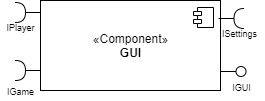

The diagram above was exported from draw.io. Its source (the exported page's mxGraphModel, read from the mxfile embedded in the PNG):
<mxGraphModel dx="868" dy="433" grid="1" gridSize="10" guides="1" tooltips="1" connect="1" arrows="1" fold="1" page="1" pageScale="1" pageWidth="827" pageHeight="1169" math="0" shadow="0">
  <root>
    <mxCell id="0" />
    <mxCell id="1" parent="0" />
    <mxCell id="_lqmMhFcNIPDSuA-ctJ7-1" value="«Component»&lt;br&gt;&lt;b&gt;GUI&lt;/b&gt;" style="html=1;dropTarget=0;" vertex="1" parent="1">
      <mxGeometry x="322" y="500" width="180" height="90" as="geometry" />
    </mxCell>
    <mxCell id="_lqmMhFcNIPDSuA-ctJ7-2" value="" style="shape=component;jettyWidth=8;jettyHeight=4;" vertex="1" parent="_lqmMhFcNIPDSuA-ctJ7-1">
      <mxGeometry x="1" width="20" height="20" relative="1" as="geometry">
        <mxPoint x="-27" y="7" as="offset" />
      </mxGeometry>
    </mxCell>
    <mxCell id="_lqmMhFcNIPDSuA-ctJ7-3" value="" style="rounded=0;orthogonalLoop=1;jettySize=auto;html=1;endArrow=none;endFill=0;" edge="1" parent="1" target="_lqmMhFcNIPDSuA-ctJ7-4">
      <mxGeometry relative="1" as="geometry">
        <mxPoint x="502.5" y="571" as="sourcePoint" />
      </mxGeometry>
    </mxCell>
    <mxCell id="_lqmMhFcNIPDSuA-ctJ7-4" value="" style="ellipse;whiteSpace=wrap;html=1;fontFamily=Helvetica;fontSize=12;fontColor=#000000;align=center;strokeColor=#000000;fillColor=#ffffff;points=[];aspect=fixed;resizable=0;" vertex="1" parent="1">
      <mxGeometry x="517.5" y="566" width="10" height="10" as="geometry" />
    </mxCell>
    <mxCell id="_lqmMhFcNIPDSuA-ctJ7-5" value="&lt;font style=&quot;font-size: 9px&quot;&gt;IGUI&lt;/font&gt;" style="text;html=1;align=center;verticalAlign=middle;resizable=0;points=[];autosize=1;" vertex="1" parent="1">
      <mxGeometry x="507.5" y="576" width="30" height="20" as="geometry" />
    </mxCell>
    <mxCell id="_lqmMhFcNIPDSuA-ctJ7-6" value="" style="shape=requiredInterface;html=1;verticalLabelPosition=bottom;rotation=-180;" vertex="1" parent="1">
      <mxGeometry x="515.5" y="508" width="10" height="20" as="geometry" />
    </mxCell>
    <mxCell id="_lqmMhFcNIPDSuA-ctJ7-7" value="" style="line;strokeWidth=1;fillColor=none;align=left;verticalAlign=middle;spacingTop=-1;spacingLeft=3;spacingRight=3;rotatable=0;labelPosition=right;points=[];portConstraint=eastwest;" vertex="1" parent="1">
      <mxGeometry x="500" y="514" width="15.5" height="8" as="geometry" />
    </mxCell>
    <mxCell id="_lqmMhFcNIPDSuA-ctJ7-8" value="&lt;font style=&quot;font-size: 9px&quot;&gt;ISettings&lt;/font&gt;" style="text;html=1;align=center;verticalAlign=middle;resizable=0;points=[];autosize=1;" vertex="1" parent="1">
      <mxGeometry x="495.5" y="522" width="50" height="20" as="geometry" />
    </mxCell>
    <mxCell id="_lqmMhFcNIPDSuA-ctJ7-9" value="&lt;font style=&quot;font-size: 9px&quot;&gt;IGame&lt;/font&gt;" style="text;html=1;align=center;verticalAlign=middle;resizable=0;points=[];autosize=1;" vertex="1" parent="1">
      <mxGeometry x="282" y="580" width="40" height="20" as="geometry" />
    </mxCell>
    <mxCell id="_lqmMhFcNIPDSuA-ctJ7-10" value="" style="shape=requiredInterface;html=1;verticalLabelPosition=bottom;rotation=0;" vertex="1" parent="1">
      <mxGeometry x="297" y="560" width="10" height="20" as="geometry" />
    </mxCell>
    <mxCell id="_lqmMhFcNIPDSuA-ctJ7-11" value="" style="line;strokeWidth=1;fillColor=none;align=left;verticalAlign=middle;spacingTop=-1;spacingLeft=3;spacingRight=3;rotatable=0;labelPosition=right;points=[];portConstraint=eastwest;" vertex="1" parent="1">
      <mxGeometry x="307" y="566" width="15.5" height="8" as="geometry" />
    </mxCell>
    <mxCell id="_lqmMhFcNIPDSuA-ctJ7-12" value="&lt;font style=&quot;font-size: 9px&quot;&gt;IPlayer&lt;/font&gt;" style="text;html=1;align=center;verticalAlign=middle;resizable=0;points=[];autosize=1;" vertex="1" parent="1">
      <mxGeometry x="282" y="516" width="40" height="20" as="geometry" />
    </mxCell>
    <mxCell id="_lqmMhFcNIPDSuA-ctJ7-13" value="" style="shape=requiredInterface;html=1;verticalLabelPosition=bottom;rotation=0;" vertex="1" parent="1">
      <mxGeometry x="297" y="502" width="10" height="20" as="geometry" />
    </mxCell>
    <mxCell id="_lqmMhFcNIPDSuA-ctJ7-14" value="" style="line;strokeWidth=1;fillColor=none;align=left;verticalAlign=middle;spacingTop=-1;spacingLeft=3;spacingRight=3;rotatable=0;labelPosition=right;points=[];portConstraint=eastwest;" vertex="1" parent="1">
      <mxGeometry x="307" y="508" width="15.5" height="8" as="geometry" />
    </mxCell>
  </root>
</mxGraphModel>